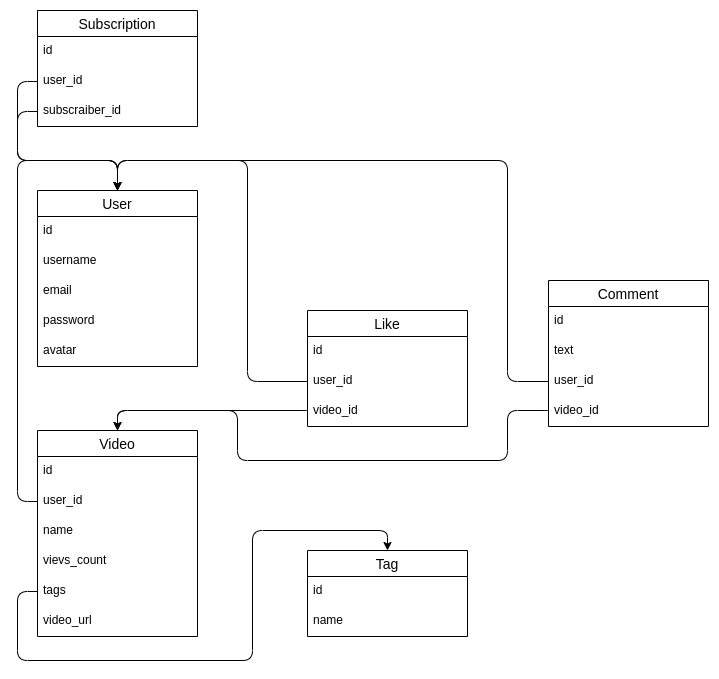

The diagram above was exported from draw.io. Its source (the exported page's mxGraphModel, read from the mxfile embedded in the PNG):
<mxGraphModel dx="1422" dy="1975" grid="1" gridSize="10" guides="1" tooltips="1" connect="1" arrows="1" fold="1" page="1" pageScale="1" pageWidth="827" pageHeight="1169" math="0" shadow="0">
  <root>
    <mxCell id="0" />
    <mxCell id="1" parent="0" />
    <mxCell id="3LY_tWJ_ts9hluVxYz98-58" value="User" style="swimlane;fontStyle=0;childLayout=stackLayout;horizontal=1;startSize=26;horizontalStack=0;resizeParent=1;resizeParentMax=0;resizeLast=0;collapsible=1;marginBottom=0;align=center;fontSize=14;" parent="1" vertex="1">
      <mxGeometry x="730" y="160" width="160" height="176" as="geometry" />
    </mxCell>
    <mxCell id="3LY_tWJ_ts9hluVxYz98-59" value="id" style="text;strokeColor=none;fillColor=none;spacingLeft=4;spacingRight=4;overflow=hidden;rotatable=0;points=[[0,0.5],[1,0.5]];portConstraint=eastwest;fontSize=12;" parent="3LY_tWJ_ts9hluVxYz98-58" vertex="1">
      <mxGeometry y="26" width="160" height="30" as="geometry" />
    </mxCell>
    <mxCell id="3LY_tWJ_ts9hluVxYz98-60" value="username" style="text;strokeColor=none;fillColor=none;spacingLeft=4;spacingRight=4;overflow=hidden;rotatable=0;points=[[0,0.5],[1,0.5]];portConstraint=eastwest;fontSize=12;" parent="3LY_tWJ_ts9hluVxYz98-58" vertex="1">
      <mxGeometry y="56" width="160" height="30" as="geometry" />
    </mxCell>
    <mxCell id="3LY_tWJ_ts9hluVxYz98-61" value="email" style="text;strokeColor=none;fillColor=none;spacingLeft=4;spacingRight=4;overflow=hidden;rotatable=0;points=[[0,0.5],[1,0.5]];portConstraint=eastwest;fontSize=12;" parent="3LY_tWJ_ts9hluVxYz98-58" vertex="1">
      <mxGeometry y="86" width="160" height="30" as="geometry" />
    </mxCell>
    <mxCell id="3LY_tWJ_ts9hluVxYz98-62" value="password" style="text;strokeColor=none;fillColor=none;spacingLeft=4;spacingRight=4;overflow=hidden;rotatable=0;points=[[0,0.5],[1,0.5]];portConstraint=eastwest;fontSize=12;" parent="3LY_tWJ_ts9hluVxYz98-58" vertex="1">
      <mxGeometry y="116" width="160" height="30" as="geometry" />
    </mxCell>
    <mxCell id="3LY_tWJ_ts9hluVxYz98-63" value="avatar" style="text;strokeColor=none;fillColor=none;spacingLeft=4;spacingRight=4;overflow=hidden;rotatable=0;points=[[0,0.5],[1,0.5]];portConstraint=eastwest;fontSize=12;" parent="3LY_tWJ_ts9hluVxYz98-58" vertex="1">
      <mxGeometry y="146" width="160" height="30" as="geometry" />
    </mxCell>
    <mxCell id="3LY_tWJ_ts9hluVxYz98-64" value="Like" style="swimlane;fontStyle=0;childLayout=stackLayout;horizontal=1;startSize=26;horizontalStack=0;resizeParent=1;resizeParentMax=0;resizeLast=0;collapsible=1;marginBottom=0;align=center;fontSize=14;" parent="1" vertex="1">
      <mxGeometry x="1000" y="280" width="160" height="116" as="geometry" />
    </mxCell>
    <mxCell id="3LY_tWJ_ts9hluVxYz98-65" value="id" style="text;strokeColor=none;fillColor=none;spacingLeft=4;spacingRight=4;overflow=hidden;rotatable=0;points=[[0,0.5],[1,0.5]];portConstraint=eastwest;fontSize=12;" parent="3LY_tWJ_ts9hluVxYz98-64" vertex="1">
      <mxGeometry y="26" width="160" height="30" as="geometry" />
    </mxCell>
    <mxCell id="3LY_tWJ_ts9hluVxYz98-67" value="user_id" style="text;strokeColor=none;fillColor=none;spacingLeft=4;spacingRight=4;overflow=hidden;rotatable=0;points=[[0,0.5],[1,0.5]];portConstraint=eastwest;fontSize=12;" parent="3LY_tWJ_ts9hluVxYz98-64" vertex="1">
      <mxGeometry y="56" width="160" height="30" as="geometry" />
    </mxCell>
    <mxCell id="3LY_tWJ_ts9hluVxYz98-66" value="video_id" style="text;strokeColor=none;fillColor=none;spacingLeft=4;spacingRight=4;overflow=hidden;rotatable=0;points=[[0,0.5],[1,0.5]];portConstraint=eastwest;fontSize=12;" parent="3LY_tWJ_ts9hluVxYz98-64" vertex="1">
      <mxGeometry y="86" width="160" height="30" as="geometry" />
    </mxCell>
    <mxCell id="3LY_tWJ_ts9hluVxYz98-68" value="Tag" style="swimlane;fontStyle=0;childLayout=stackLayout;horizontal=1;startSize=26;horizontalStack=0;resizeParent=1;resizeParentMax=0;resizeLast=0;collapsible=1;marginBottom=0;align=center;fontSize=14;" parent="1" vertex="1">
      <mxGeometry x="1000" y="520" width="160" height="86" as="geometry" />
    </mxCell>
    <mxCell id="3LY_tWJ_ts9hluVxYz98-69" value="id" style="text;strokeColor=none;fillColor=none;spacingLeft=4;spacingRight=4;overflow=hidden;rotatable=0;points=[[0,0.5],[1,0.5]];portConstraint=eastwest;fontSize=12;" parent="3LY_tWJ_ts9hluVxYz98-68" vertex="1">
      <mxGeometry y="26" width="160" height="30" as="geometry" />
    </mxCell>
    <mxCell id="3LY_tWJ_ts9hluVxYz98-70" value="name" style="text;strokeColor=none;fillColor=none;spacingLeft=4;spacingRight=4;overflow=hidden;rotatable=0;points=[[0,0.5],[1,0.5]];portConstraint=eastwest;fontSize=12;" parent="3LY_tWJ_ts9hluVxYz98-68" vertex="1">
      <mxGeometry y="56" width="160" height="30" as="geometry" />
    </mxCell>
    <mxCell id="3LY_tWJ_ts9hluVxYz98-71" value="Comment" style="swimlane;fontStyle=0;childLayout=stackLayout;horizontal=1;startSize=26;horizontalStack=0;resizeParent=1;resizeParentMax=0;resizeLast=0;collapsible=1;marginBottom=0;align=center;fontSize=14;" parent="1" vertex="1">
      <mxGeometry x="1241" y="250" width="160" height="146" as="geometry" />
    </mxCell>
    <mxCell id="3LY_tWJ_ts9hluVxYz98-72" value="id" style="text;strokeColor=none;fillColor=none;spacingLeft=4;spacingRight=4;overflow=hidden;rotatable=0;points=[[0,0.5],[1,0.5]];portConstraint=eastwest;fontSize=12;" parent="3LY_tWJ_ts9hluVxYz98-71" vertex="1">
      <mxGeometry y="26" width="160" height="30" as="geometry" />
    </mxCell>
    <mxCell id="3LY_tWJ_ts9hluVxYz98-73" value="text" style="text;strokeColor=none;fillColor=none;spacingLeft=4;spacingRight=4;overflow=hidden;rotatable=0;points=[[0,0.5],[1,0.5]];portConstraint=eastwest;fontSize=12;" parent="3LY_tWJ_ts9hluVxYz98-71" vertex="1">
      <mxGeometry y="56" width="160" height="30" as="geometry" />
    </mxCell>
    <mxCell id="3LY_tWJ_ts9hluVxYz98-74" value="user_id" style="text;strokeColor=none;fillColor=none;spacingLeft=4;spacingRight=4;overflow=hidden;rotatable=0;points=[[0,0.5],[1,0.5]];portConstraint=eastwest;fontSize=12;" parent="3LY_tWJ_ts9hluVxYz98-71" vertex="1">
      <mxGeometry y="86" width="160" height="30" as="geometry" />
    </mxCell>
    <mxCell id="3LY_tWJ_ts9hluVxYz98-75" value="video_id" style="text;strokeColor=none;fillColor=none;spacingLeft=4;spacingRight=4;overflow=hidden;rotatable=0;points=[[0,0.5],[1,0.5]];portConstraint=eastwest;fontSize=12;" parent="3LY_tWJ_ts9hluVxYz98-71" vertex="1">
      <mxGeometry y="116" width="160" height="30" as="geometry" />
    </mxCell>
    <mxCell id="3LY_tWJ_ts9hluVxYz98-76" value="Video" style="swimlane;fontStyle=0;childLayout=stackLayout;horizontal=1;startSize=26;horizontalStack=0;resizeParent=1;resizeParentMax=0;resizeLast=0;collapsible=1;marginBottom=0;align=center;fontSize=14;" parent="1" vertex="1">
      <mxGeometry x="730" y="400" width="160" height="206" as="geometry" />
    </mxCell>
    <mxCell id="3LY_tWJ_ts9hluVxYz98-77" value="id" style="text;strokeColor=none;fillColor=none;spacingLeft=4;spacingRight=4;overflow=hidden;rotatable=0;points=[[0,0.5],[1,0.5]];portConstraint=eastwest;fontSize=12;" parent="3LY_tWJ_ts9hluVxYz98-76" vertex="1">
      <mxGeometry y="26" width="160" height="30" as="geometry" />
    </mxCell>
    <mxCell id="3LY_tWJ_ts9hluVxYz98-78" value="user_id" style="text;strokeColor=none;fillColor=none;spacingLeft=4;spacingRight=4;overflow=hidden;rotatable=0;points=[[0,0.5],[1,0.5]];portConstraint=eastwest;fontSize=12;" parent="3LY_tWJ_ts9hluVxYz98-76" vertex="1">
      <mxGeometry y="56" width="160" height="30" as="geometry" />
    </mxCell>
    <mxCell id="3LY_tWJ_ts9hluVxYz98-79" value="name" style="text;strokeColor=none;fillColor=none;spacingLeft=4;spacingRight=4;overflow=hidden;rotatable=0;points=[[0,0.5],[1,0.5]];portConstraint=eastwest;fontSize=12;" parent="3LY_tWJ_ts9hluVxYz98-76" vertex="1">
      <mxGeometry y="86" width="160" height="30" as="geometry" />
    </mxCell>
    <mxCell id="3LY_tWJ_ts9hluVxYz98-80" value="vievs_count" style="text;strokeColor=none;fillColor=none;spacingLeft=4;spacingRight=4;overflow=hidden;rotatable=0;points=[[0,0.5],[1,0.5]];portConstraint=eastwest;fontSize=12;" parent="3LY_tWJ_ts9hluVxYz98-76" vertex="1">
      <mxGeometry y="116" width="160" height="30" as="geometry" />
    </mxCell>
    <mxCell id="3LY_tWJ_ts9hluVxYz98-81" value="tags" style="text;strokeColor=none;fillColor=none;spacingLeft=4;spacingRight=4;overflow=hidden;rotatable=0;points=[[0,0.5],[1,0.5]];portConstraint=eastwest;fontSize=12;" parent="3LY_tWJ_ts9hluVxYz98-76" vertex="1">
      <mxGeometry y="146" width="160" height="30" as="geometry" />
    </mxCell>
    <mxCell id="3LY_tWJ_ts9hluVxYz98-82" value="video_url" style="text;strokeColor=none;fillColor=none;spacingLeft=4;spacingRight=4;overflow=hidden;rotatable=0;points=[[0,0.5],[1,0.5]];portConstraint=eastwest;fontSize=12;" parent="3LY_tWJ_ts9hluVxYz98-76" vertex="1">
      <mxGeometry y="176" width="160" height="30" as="geometry" />
    </mxCell>
    <mxCell id="3LY_tWJ_ts9hluVxYz98-83" value="Subscription" style="swimlane;fontStyle=0;childLayout=stackLayout;horizontal=1;startSize=26;horizontalStack=0;resizeParent=1;resizeParentMax=0;resizeLast=0;collapsible=1;marginBottom=0;align=center;fontSize=14;" parent="1" vertex="1">
      <mxGeometry x="730" y="-20" width="160" height="116" as="geometry" />
    </mxCell>
    <mxCell id="3LY_tWJ_ts9hluVxYz98-84" value="id" style="text;strokeColor=none;fillColor=none;spacingLeft=4;spacingRight=4;overflow=hidden;rotatable=0;points=[[0,0.5],[1,0.5]];portConstraint=eastwest;fontSize=12;" parent="3LY_tWJ_ts9hluVxYz98-83" vertex="1">
      <mxGeometry y="26" width="160" height="30" as="geometry" />
    </mxCell>
    <mxCell id="3LY_tWJ_ts9hluVxYz98-85" value="user_id" style="text;strokeColor=none;fillColor=none;spacingLeft=4;spacingRight=4;overflow=hidden;rotatable=0;points=[[0,0.5],[1,0.5]];portConstraint=eastwest;fontSize=12;" parent="3LY_tWJ_ts9hluVxYz98-83" vertex="1">
      <mxGeometry y="56" width="160" height="30" as="geometry" />
    </mxCell>
    <mxCell id="3LY_tWJ_ts9hluVxYz98-86" value="subscraiber_id" style="text;strokeColor=none;fillColor=none;spacingLeft=4;spacingRight=4;overflow=hidden;rotatable=0;points=[[0,0.5],[1,0.5]];portConstraint=eastwest;fontSize=12;" parent="3LY_tWJ_ts9hluVxYz98-83" vertex="1">
      <mxGeometry y="86" width="160" height="30" as="geometry" />
    </mxCell>
    <mxCell id="3LY_tWJ_ts9hluVxYz98-87" style="edgeStyle=orthogonalEdgeStyle;rounded=1;orthogonalLoop=1;jettySize=auto;html=1;exitX=0;exitY=0.5;exitDx=0;exitDy=0;entryX=0.5;entryY=0;entryDx=0;entryDy=0;" parent="1" source="3LY_tWJ_ts9hluVxYz98-85" target="3LY_tWJ_ts9hluVxYz98-58" edge="1">
      <mxGeometry relative="1" as="geometry">
        <Array as="points">
          <mxPoint x="710" y="51" />
          <mxPoint x="710" y="130" />
          <mxPoint x="810" y="130" />
        </Array>
      </mxGeometry>
    </mxCell>
    <mxCell id="3LY_tWJ_ts9hluVxYz98-88" style="edgeStyle=orthogonalEdgeStyle;rounded=1;orthogonalLoop=1;jettySize=auto;html=1;exitX=0;exitY=0.5;exitDx=0;exitDy=0;entryX=0.5;entryY=0;entryDx=0;entryDy=0;" parent="1" source="3LY_tWJ_ts9hluVxYz98-86" target="3LY_tWJ_ts9hluVxYz98-58" edge="1">
      <mxGeometry relative="1" as="geometry">
        <Array as="points">
          <mxPoint x="710" y="81" />
          <mxPoint x="710" y="130" />
          <mxPoint x="810" y="130" />
        </Array>
      </mxGeometry>
    </mxCell>
    <mxCell id="3LY_tWJ_ts9hluVxYz98-89" style="edgeStyle=orthogonalEdgeStyle;rounded=1;orthogonalLoop=1;jettySize=auto;html=1;exitX=0;exitY=0.5;exitDx=0;exitDy=0;entryX=0.5;entryY=0;entryDx=0;entryDy=0;" parent="1" source="3LY_tWJ_ts9hluVxYz98-78" target="3LY_tWJ_ts9hluVxYz98-58" edge="1">
      <mxGeometry relative="1" as="geometry">
        <Array as="points">
          <mxPoint x="710" y="471" />
          <mxPoint x="710" y="130" />
          <mxPoint x="810" y="130" />
        </Array>
      </mxGeometry>
    </mxCell>
    <mxCell id="3LY_tWJ_ts9hluVxYz98-90" style="edgeStyle=orthogonalEdgeStyle;rounded=1;orthogonalLoop=1;jettySize=auto;html=1;exitX=0;exitY=0.5;exitDx=0;exitDy=0;entryX=0.5;entryY=0;entryDx=0;entryDy=0;" parent="1" source="3LY_tWJ_ts9hluVxYz98-81" target="3LY_tWJ_ts9hluVxYz98-68" edge="1">
      <mxGeometry relative="1" as="geometry">
        <Array as="points">
          <mxPoint x="710" y="561" />
          <mxPoint x="710" y="630" />
          <mxPoint x="945" y="630" />
          <mxPoint x="945" y="500" />
          <mxPoint x="1080" y="500" />
        </Array>
      </mxGeometry>
    </mxCell>
    <mxCell id="3LY_tWJ_ts9hluVxYz98-91" style="edgeStyle=orthogonalEdgeStyle;rounded=1;orthogonalLoop=1;jettySize=auto;html=1;exitX=0;exitY=0.5;exitDx=0;exitDy=0;entryX=0.5;entryY=0;entryDx=0;entryDy=0;" parent="1" source="3LY_tWJ_ts9hluVxYz98-66" target="3LY_tWJ_ts9hluVxYz98-76" edge="1">
      <mxGeometry relative="1" as="geometry">
        <Array as="points">
          <mxPoint x="1000" y="380" />
          <mxPoint x="810" y="380" />
        </Array>
      </mxGeometry>
    </mxCell>
    <mxCell id="3LY_tWJ_ts9hluVxYz98-92" style="edgeStyle=orthogonalEdgeStyle;rounded=1;orthogonalLoop=1;jettySize=auto;html=1;exitX=0;exitY=0.5;exitDx=0;exitDy=0;entryX=0.5;entryY=0;entryDx=0;entryDy=0;" parent="1" source="3LY_tWJ_ts9hluVxYz98-67" target="3LY_tWJ_ts9hluVxYz98-58" edge="1">
      <mxGeometry relative="1" as="geometry">
        <Array as="points">
          <mxPoint x="940" y="351" />
          <mxPoint x="940" y="130" />
          <mxPoint x="810" y="130" />
        </Array>
      </mxGeometry>
    </mxCell>
    <mxCell id="3LY_tWJ_ts9hluVxYz98-93" style="edgeStyle=orthogonalEdgeStyle;rounded=1;orthogonalLoop=1;jettySize=auto;html=1;exitX=0;exitY=0.5;exitDx=0;exitDy=0;entryX=0.5;entryY=0;entryDx=0;entryDy=0;" parent="1" source="3LY_tWJ_ts9hluVxYz98-75" target="3LY_tWJ_ts9hluVxYz98-76" edge="1">
      <mxGeometry relative="1" as="geometry">
        <Array as="points">
          <mxPoint x="1241" y="380" />
          <mxPoint x="1200" y="380" />
          <mxPoint x="1200" y="430" />
          <mxPoint x="930" y="430" />
          <mxPoint x="930" y="380" />
          <mxPoint x="810" y="380" />
        </Array>
      </mxGeometry>
    </mxCell>
    <mxCell id="3LY_tWJ_ts9hluVxYz98-94" style="edgeStyle=orthogonalEdgeStyle;rounded=1;orthogonalLoop=1;jettySize=auto;html=1;exitX=0;exitY=0.5;exitDx=0;exitDy=0;entryX=0.5;entryY=0;entryDx=0;entryDy=0;" parent="1" source="3LY_tWJ_ts9hluVxYz98-74" target="3LY_tWJ_ts9hluVxYz98-58" edge="1">
      <mxGeometry relative="1" as="geometry">
        <Array as="points">
          <mxPoint x="1200" y="351" />
          <mxPoint x="1200" y="130" />
          <mxPoint x="810" y="130" />
        </Array>
      </mxGeometry>
    </mxCell>
  </root>
</mxGraphModel>